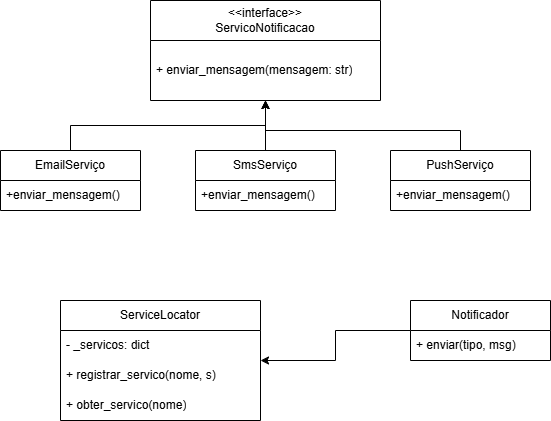

The diagram above was exported from draw.io. Its source (the exported page's mxGraphModel, read from the mxfile embedded in the PNG):
<mxGraphModel dx="974" dy="513" grid="1" gridSize="10" guides="1" tooltips="1" connect="1" arrows="1" fold="1" page="1" pageScale="1" pageWidth="827" pageHeight="1169" math="0" shadow="0">
  <root>
    <mxCell id="0" />
    <mxCell id="1" parent="0" />
    <object label="&amp;lt;&amp;lt;interface&amp;gt;&amp;gt;&lt;div&gt;ServicoNotificacao&lt;/div&gt;" id="NT1tXul9QxaSVnqDq4Y2-24">
      <mxCell style="swimlane;fontStyle=0;childLayout=stackLayout;horizontal=1;startSize=40;horizontalStack=0;resizeParent=1;resizeParentMax=0;resizeLast=0;collapsible=1;marginBottom=0;whiteSpace=wrap;html=1;" vertex="1" parent="1">
        <mxGeometry x="220" y="90" width="230" height="100" as="geometry">
          <mxRectangle x="450" y="170" width="110" height="30" as="alternateBounds" />
        </mxGeometry>
      </mxCell>
    </object>
    <mxCell id="NT1tXul9QxaSVnqDq4Y2-25" value="+ enviar_mensagem(mensagem: str)" style="text;strokeColor=none;fillColor=none;align=left;verticalAlign=middle;spacingLeft=4;spacingRight=4;overflow=hidden;points=[[0,0.5],[1,0.5]];portConstraint=eastwest;rotatable=0;whiteSpace=wrap;html=1;" vertex="1" parent="NT1tXul9QxaSVnqDq4Y2-24">
      <mxGeometry y="40" width="230" height="60" as="geometry" />
    </mxCell>
    <mxCell id="NT1tXul9QxaSVnqDq4Y2-38" style="edgeStyle=orthogonalEdgeStyle;rounded=0;orthogonalLoop=1;jettySize=auto;html=1;exitX=0.5;exitY=0;exitDx=0;exitDy=0;" edge="1" parent="1" source="NT1tXul9QxaSVnqDq4Y2-30" target="NT1tXul9QxaSVnqDq4Y2-24">
      <mxGeometry relative="1" as="geometry" />
    </mxCell>
    <object label="EmailServiço" id="NT1tXul9QxaSVnqDq4Y2-30">
      <mxCell style="swimlane;fontStyle=0;childLayout=stackLayout;horizontal=1;startSize=30;horizontalStack=0;resizeParent=1;resizeParentMax=0;resizeLast=0;collapsible=1;marginBottom=0;whiteSpace=wrap;html=1;" vertex="1" parent="1">
        <mxGeometry x="70" y="240" width="140" height="60" as="geometry">
          <mxRectangle x="450" y="170" width="110" height="30" as="alternateBounds" />
        </mxGeometry>
      </mxCell>
    </object>
    <mxCell id="NT1tXul9QxaSVnqDq4Y2-31" value="+enviar_mensagem()" style="text;strokeColor=none;fillColor=none;align=left;verticalAlign=middle;spacingLeft=4;spacingRight=4;overflow=hidden;points=[[0,0.5],[1,0.5]];portConstraint=eastwest;rotatable=0;whiteSpace=wrap;html=1;" vertex="1" parent="NT1tXul9QxaSVnqDq4Y2-30">
      <mxGeometry y="30" width="140" height="30" as="geometry" />
    </mxCell>
    <mxCell id="NT1tXul9QxaSVnqDq4Y2-39" style="edgeStyle=orthogonalEdgeStyle;rounded=0;orthogonalLoop=1;jettySize=auto;html=1;" edge="1" parent="1" source="NT1tXul9QxaSVnqDq4Y2-34" target="NT1tXul9QxaSVnqDq4Y2-24">
      <mxGeometry relative="1" as="geometry" />
    </mxCell>
    <object label="Sms&lt;span style=&quot;background-color: transparent; color: light-dark(rgb(0, 0, 0), rgb(255, 255, 255));&quot;&gt;Serviço&lt;/span&gt;" id="NT1tXul9QxaSVnqDq4Y2-34">
      <mxCell style="swimlane;fontStyle=0;childLayout=stackLayout;horizontal=1;startSize=30;horizontalStack=0;resizeParent=1;resizeParentMax=0;resizeLast=0;collapsible=1;marginBottom=0;whiteSpace=wrap;html=1;" vertex="1" parent="1">
        <mxGeometry x="265" y="240" width="140" height="60" as="geometry">
          <mxRectangle x="450" y="170" width="110" height="30" as="alternateBounds" />
        </mxGeometry>
      </mxCell>
    </object>
    <mxCell id="NT1tXul9QxaSVnqDq4Y2-35" value="+enviar_mensagem()" style="text;strokeColor=none;fillColor=none;align=left;verticalAlign=middle;spacingLeft=4;spacingRight=4;overflow=hidden;points=[[0,0.5],[1,0.5]];portConstraint=eastwest;rotatable=0;whiteSpace=wrap;html=1;" vertex="1" parent="NT1tXul9QxaSVnqDq4Y2-34">
      <mxGeometry y="30" width="140" height="30" as="geometry" />
    </mxCell>
    <mxCell id="NT1tXul9QxaSVnqDq4Y2-41" style="edgeStyle=orthogonalEdgeStyle;rounded=0;orthogonalLoop=1;jettySize=auto;html=1;" edge="1" parent="1" source="NT1tXul9QxaSVnqDq4Y2-36" target="NT1tXul9QxaSVnqDq4Y2-24">
      <mxGeometry relative="1" as="geometry">
        <Array as="points">
          <mxPoint x="530" y="220" />
          <mxPoint x="335" y="220" />
        </Array>
      </mxGeometry>
    </mxCell>
    <object label="PushServiço" id="NT1tXul9QxaSVnqDq4Y2-36">
      <mxCell style="swimlane;fontStyle=0;childLayout=stackLayout;horizontal=1;startSize=30;horizontalStack=0;resizeParent=1;resizeParentMax=0;resizeLast=0;collapsible=1;marginBottom=0;whiteSpace=wrap;html=1;" vertex="1" parent="1">
        <mxGeometry x="460" y="240" width="140" height="60" as="geometry">
          <mxRectangle x="450" y="170" width="110" height="30" as="alternateBounds" />
        </mxGeometry>
      </mxCell>
    </object>
    <mxCell id="NT1tXul9QxaSVnqDq4Y2-37" value="+enviar_mensagem()" style="text;strokeColor=none;fillColor=none;align=left;verticalAlign=middle;spacingLeft=4;spacingRight=4;overflow=hidden;points=[[0,0.5],[1,0.5]];portConstraint=eastwest;rotatable=0;whiteSpace=wrap;html=1;" vertex="1" parent="NT1tXul9QxaSVnqDq4Y2-36">
      <mxGeometry y="30" width="140" height="30" as="geometry" />
    </mxCell>
    <object label="ServiceLocator" id="NT1tXul9QxaSVnqDq4Y2-42">
      <mxCell style="swimlane;fontStyle=0;childLayout=stackLayout;horizontal=1;startSize=30;horizontalStack=0;resizeParent=1;resizeParentMax=0;resizeLast=0;collapsible=1;marginBottom=0;whiteSpace=wrap;html=1;" vertex="1" parent="1">
        <mxGeometry x="130" y="390" width="200" height="120" as="geometry">
          <mxRectangle x="450" y="170" width="110" height="30" as="alternateBounds" />
        </mxGeometry>
      </mxCell>
    </object>
    <mxCell id="NT1tXul9QxaSVnqDq4Y2-43" value="- _servicos: dict&amp;nbsp;&amp;nbsp;" style="text;strokeColor=none;fillColor=none;align=left;verticalAlign=middle;spacingLeft=4;spacingRight=4;overflow=hidden;points=[[0,0.5],[1,0.5]];portConstraint=eastwest;rotatable=0;whiteSpace=wrap;html=1;" vertex="1" parent="NT1tXul9QxaSVnqDq4Y2-42">
      <mxGeometry y="30" width="200" height="30" as="geometry" />
    </mxCell>
    <mxCell id="NT1tXul9QxaSVnqDq4Y2-44" value="+ registrar_servico(nome, s)" style="text;strokeColor=none;fillColor=none;align=left;verticalAlign=middle;spacingLeft=4;spacingRight=4;overflow=hidden;points=[[0,0.5],[1,0.5]];portConstraint=eastwest;rotatable=0;whiteSpace=wrap;html=1;" vertex="1" parent="NT1tXul9QxaSVnqDq4Y2-42">
      <mxGeometry y="60" width="200" height="30" as="geometry" />
    </mxCell>
    <mxCell id="NT1tXul9QxaSVnqDq4Y2-45" value="+ obter_servico(nome)" style="text;strokeColor=none;fillColor=none;align=left;verticalAlign=middle;spacingLeft=4;spacingRight=4;overflow=hidden;points=[[0,0.5],[1,0.5]];portConstraint=eastwest;rotatable=0;whiteSpace=wrap;html=1;" vertex="1" parent="NT1tXul9QxaSVnqDq4Y2-42">
      <mxGeometry y="90" width="200" height="30" as="geometry" />
    </mxCell>
    <mxCell id="NT1tXul9QxaSVnqDq4Y2-50" style="edgeStyle=orthogonalEdgeStyle;rounded=0;orthogonalLoop=1;jettySize=auto;html=1;" edge="1" parent="1" source="NT1tXul9QxaSVnqDq4Y2-46" target="NT1tXul9QxaSVnqDq4Y2-42">
      <mxGeometry relative="1" as="geometry" />
    </mxCell>
    <object label="Notificador" id="NT1tXul9QxaSVnqDq4Y2-46">
      <mxCell style="swimlane;fontStyle=0;childLayout=stackLayout;horizontal=1;startSize=30;horizontalStack=0;resizeParent=1;resizeParentMax=0;resizeLast=0;collapsible=1;marginBottom=0;whiteSpace=wrap;html=1;" vertex="1" parent="1">
        <mxGeometry x="480" y="390" width="140" height="60" as="geometry">
          <mxRectangle x="450" y="170" width="110" height="30" as="alternateBounds" />
        </mxGeometry>
      </mxCell>
    </object>
    <mxCell id="NT1tXul9QxaSVnqDq4Y2-47" value="+ enviar(tipo, msg)" style="text;strokeColor=none;fillColor=none;align=left;verticalAlign=middle;spacingLeft=4;spacingRight=4;overflow=hidden;points=[[0,0.5],[1,0.5]];portConstraint=eastwest;rotatable=0;whiteSpace=wrap;html=1;" vertex="1" parent="NT1tXul9QxaSVnqDq4Y2-46">
      <mxGeometry y="30" width="140" height="30" as="geometry" />
    </mxCell>
  </root>
</mxGraphModel>